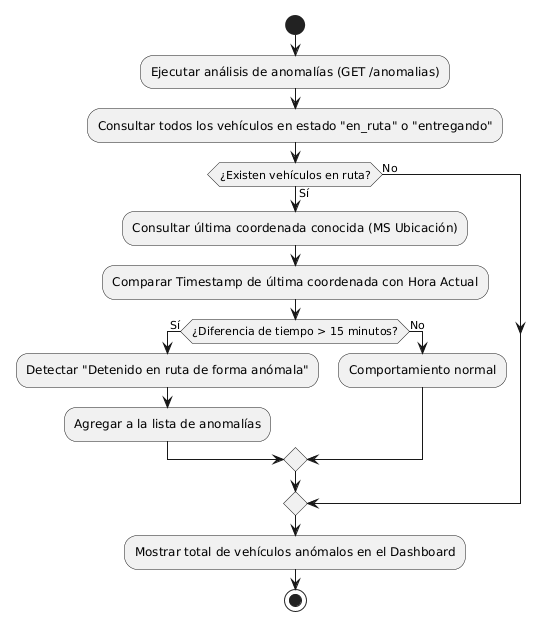

The diagram above was rendered by PlantUML. Its source (embedded in the PNG):
@startuml
start
:Ejecutar análisis de anomalías (GET /anomalias);
:Consultar todos los vehículos en estado "en_ruta" o "entregando";

if (¿Existen vehículos en ruta?) then (Sí)
  :Consultar última coordenada conocida (MS Ubicación);
  :Comparar Timestamp de última coordenada con Hora Actual;
  if (¿Diferencia de tiempo > 15 minutos?) then (Sí)
    :Detectar "Detenido en ruta de forma anómala";
    :Agregar a la lista de anomalías;
  else (No)
    :Comportamiento normal;
  endif
else (No)
endif

:Mostrar total de vehículos anómalos en el Dashboard;
stop
@enduml